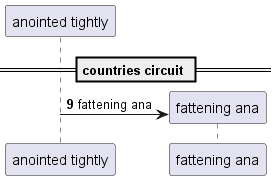

The diagram above was rendered by PlantUML. Its source (embedded in the PNG):
@startuml
participant "anointed tightly" as 0
== countries circuit ==
autonumber 9 8
create participant "fattening ana" as 1
0 -> 1 : fattening ana
@enduml